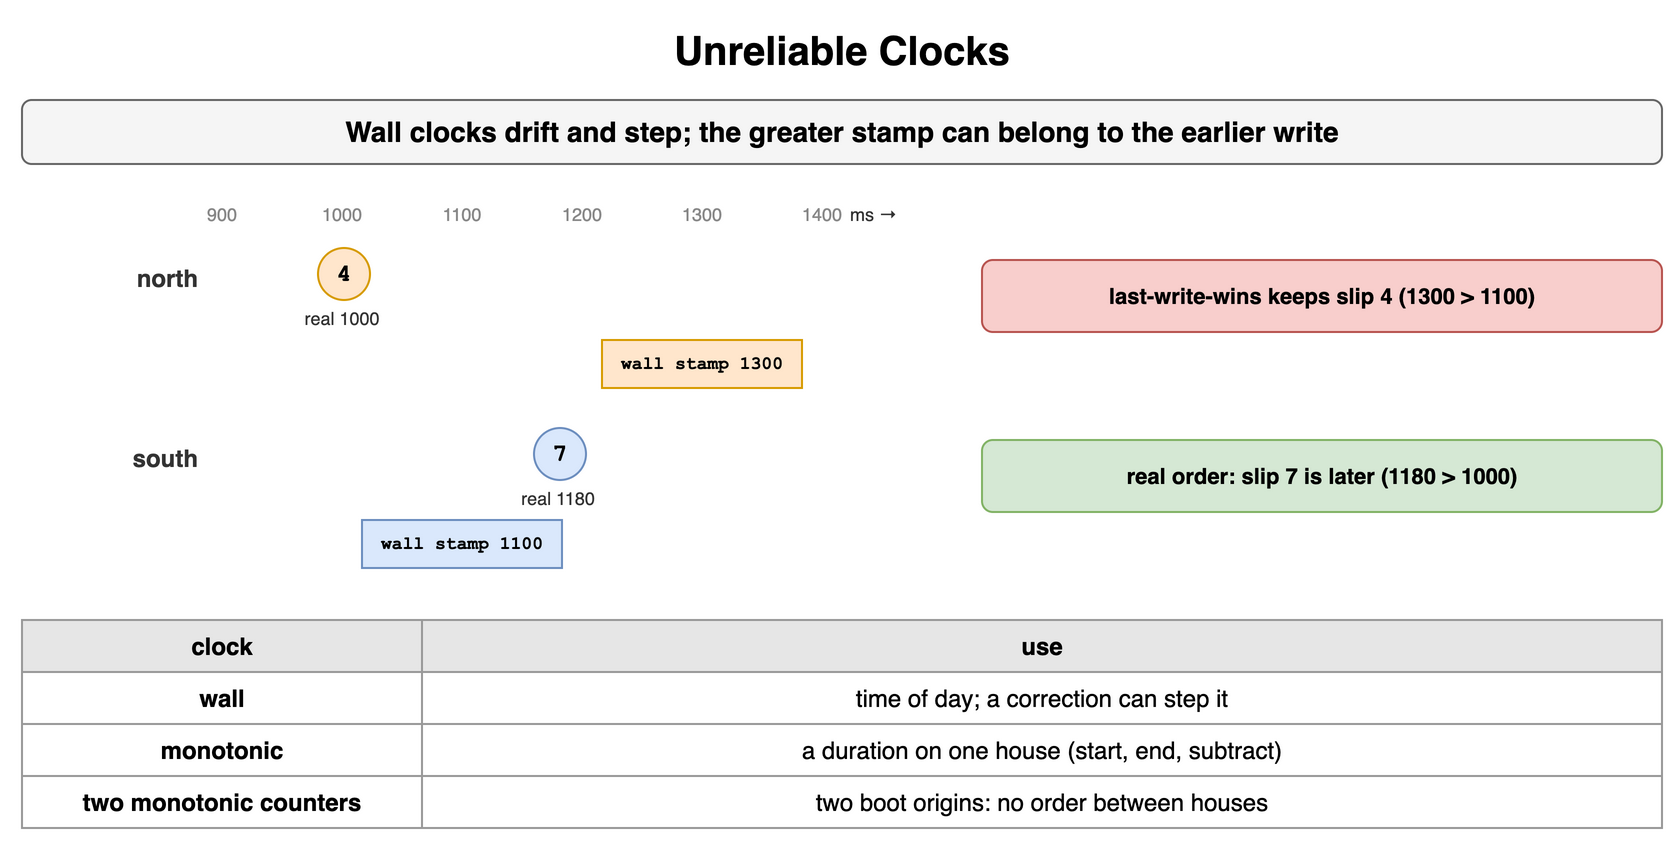

The diagram above was exported from draw.io. Its source (the exported page's mxGraphModel, read from the mxfile embedded in the PNG):
<mxGraphModel dx="900" dy="424" grid="1" gridSize="10" guides="1" tooltips="1" connect="1" arrows="1" fold="1" page="1" pageScale="1" pageWidth="900" pageHeight="424" math="0" shadow="0">
  <root>
    <mxCell id="0" />
    <mxCell id="1" parent="0" />
    <mxCell id="e1" value="Unreliable Clocks" style="text;html=1;align=center;verticalAlign=middle;whiteSpace=wrap;fontSize=20;fontStyle=1;" vertex="1" parent="1">
      <mxGeometry x="40" y="10" width="820" height="30" as="geometry" />
    </mxCell>
    <mxCell id="e2" value="Wall clocks drift and step; the greater stamp can belong to the earlier write" style="rounded=1;whiteSpace=wrap;html=1;fillColor=#f5f5f5;strokeColor=#666666;fontStyle=1;fontSize=14;" vertex="1" parent="1">
      <mxGeometry x="40" y="50" width="820" height="32" as="geometry" />
    </mxCell>
    <mxCell id="e3" value="900" style="text;html=1;whiteSpace=wrap;fontSize=11;align=center;verticalAlign=middle;fontSize=9;fontColor=#888;" vertex="1" parent="1">
      <mxGeometry x="125.0" y="100" width="30" height="14" as="geometry" />
    </mxCell>
    <mxCell id="e4" value="1000" style="text;html=1;whiteSpace=wrap;fontSize=11;align=center;verticalAlign=middle;fontSize=9;fontColor=#888;" vertex="1" parent="1">
      <mxGeometry x="185.0" y="100" width="30" height="14" as="geometry" />
    </mxCell>
    <mxCell id="e5" value="1100" style="text;html=1;whiteSpace=wrap;fontSize=11;align=center;verticalAlign=middle;fontSize=9;fontColor=#888;" vertex="1" parent="1">
      <mxGeometry x="245.0" y="100" width="30" height="14" as="geometry" />
    </mxCell>
    <mxCell id="e6" value="1200" style="text;html=1;whiteSpace=wrap;fontSize=11;align=center;verticalAlign=middle;fontSize=9;fontColor=#888;" vertex="1" parent="1">
      <mxGeometry x="305.0" y="100" width="30" height="14" as="geometry" />
    </mxCell>
    <mxCell id="e7" value="1300" style="text;html=1;whiteSpace=wrap;fontSize=11;align=center;verticalAlign=middle;fontSize=9;fontColor=#888;" vertex="1" parent="1">
      <mxGeometry x="365.0" y="100" width="30" height="14" as="geometry" />
    </mxCell>
    <mxCell id="e8" value="1400" style="text;html=1;whiteSpace=wrap;fontSize=11;align=center;verticalAlign=middle;fontSize=9;fontColor=#888;" vertex="1" parent="1">
      <mxGeometry x="425.0" y="100" width="30" height="14" as="geometry" />
    </mxCell>
    <mxCell id="e9" value="north" style="text;html=1;whiteSpace=wrap;fontSize=11;align=right;verticalAlign=middle;fontSize=12;fontColor=#333333;fontStyle=1;" vertex="1" parent="1">
      <mxGeometry x="40" y="124" width="90" height="30" as="geometry" />
    </mxCell>
    <mxCell id="e10" value="4" style="ellipse;whiteSpace=wrap;html=1;fontStyle=1;fontSize=12;fontFamily=Courier New;fillColor=#ffe6cc;strokeColor=#d79b00;" vertex="1" parent="1">
      <mxGeometry x="188.0" y="124" width="26" height="26" as="geometry" />
    </mxCell>
    <mxCell id="e11" value="real 1000" style="text;html=1;whiteSpace=wrap;fontSize=11;align=center;verticalAlign=middle;fontSize=9;fontColor=#333333;" vertex="1" parent="1">
      <mxGeometry x="170.0" y="152" width="60" height="14" as="geometry" />
    </mxCell>
    <mxCell id="e12" value="wall stamp 1300" style="rounded=0;whiteSpace=wrap;html=1;fontFamily=Courier New;fontStyle=1;fontSize=13;fillColor=#ffe6cc;strokeColor=#d79b00;fontSize=9;" vertex="1" parent="1">
      <mxGeometry x="330.0" y="170" width="100" height="24" as="geometry" />
    </mxCell>
    <mxCell id="e13" value="south" style="text;html=1;whiteSpace=wrap;fontSize=11;align=right;verticalAlign=middle;fontSize=12;fontColor=#333333;fontStyle=1;" vertex="1" parent="1">
      <mxGeometry x="40" y="214" width="90" height="30" as="geometry" />
    </mxCell>
    <mxCell id="e14" value="7" style="ellipse;whiteSpace=wrap;html=1;fontStyle=1;fontSize=12;fontFamily=Courier New;fillColor=#dae8fc;strokeColor=#6c8ebf;" vertex="1" parent="1">
      <mxGeometry x="296.0" y="214" width="26" height="26" as="geometry" />
    </mxCell>
    <mxCell id="e15" value="real 1180" style="text;html=1;whiteSpace=wrap;fontSize=11;align=center;verticalAlign=middle;fontSize=9;fontColor=#333333;" vertex="1" parent="1">
      <mxGeometry x="278.0" y="242" width="60" height="14" as="geometry" />
    </mxCell>
    <mxCell id="e16" value="wall stamp 1100" style="rounded=0;whiteSpace=wrap;html=1;fontFamily=Courier New;fontStyle=1;fontSize=13;fillColor=#dae8fc;strokeColor=#6c8ebf;fontSize=9;" vertex="1" parent="1">
      <mxGeometry x="210.0" y="260" width="100" height="24" as="geometry" />
    </mxCell>
    <mxCell id="e17" value="ms →" style="text;html=1;whiteSpace=wrap;fontSize=11;align=left;verticalAlign=middle;fontSize=9;fontColor=#333333;" vertex="1" parent="1">
      <mxGeometry x="452.0" y="100" width="60" height="14" as="geometry" />
    </mxCell>
    <mxCell id="e18" value="last-write-wins keeps slip 4 (1300 &gt; 1100)" style="rounded=1;whiteSpace=wrap;html=1;fillColor=#f8cecc;strokeColor=#b85450;fontSize=11;align=center;fontStyle=1;" vertex="1" parent="1">
      <mxGeometry x="520" y="130" width="340" height="36" as="geometry" />
    </mxCell>
    <mxCell id="e19" value="real order: slip 7 is later (1180 &gt; 1000)" style="rounded=1;whiteSpace=wrap;html=1;fillColor=#d5e8d4;strokeColor=#82b366;fontSize=11;align=center;fontStyle=1;" vertex="1" parent="1">
      <mxGeometry x="520" y="220" width="340" height="36" as="geometry" />
    </mxCell>
    <mxCell id="e20" value="clock" style="whiteSpace=wrap;html=1;fillColor=#e6e6e6;strokeColor=#999999;fontStyle=1;fontSize=12;" vertex="1" parent="1">
      <mxGeometry x="40" y="310" width="200" height="26" as="geometry" />
    </mxCell>
    <mxCell id="e21" value="use" style="whiteSpace=wrap;html=1;fillColor=#e6e6e6;strokeColor=#999999;fontStyle=1;fontSize=12;" vertex="1" parent="1">
      <mxGeometry x="240" y="310" width="620" height="26" as="geometry" />
    </mxCell>
    <mxCell id="e22" value="wall" style="whiteSpace=wrap;html=1;strokeColor=#999999;fontSize=12;fillColor=#ffffff;fontStyle=1;" vertex="1" parent="1">
      <mxGeometry x="40" y="336" width="200" height="26" as="geometry" />
    </mxCell>
    <mxCell id="e23" value="time of day; a correction can step it" style="whiteSpace=wrap;html=1;strokeColor=#999999;fontSize=12;fillColor=#ffffff;" vertex="1" parent="1">
      <mxGeometry x="240" y="336" width="620" height="26" as="geometry" />
    </mxCell>
    <mxCell id="e24" value="monotonic" style="whiteSpace=wrap;html=1;strokeColor=#999999;fontSize=12;fillColor=#ffffff;fontStyle=1;" vertex="1" parent="1">
      <mxGeometry x="40" y="362" width="200" height="26" as="geometry" />
    </mxCell>
    <mxCell id="e25" value="a duration on one house (start, end, subtract)" style="whiteSpace=wrap;html=1;strokeColor=#999999;fontSize=12;fillColor=#ffffff;" vertex="1" parent="1">
      <mxGeometry x="240" y="362" width="620" height="26" as="geometry" />
    </mxCell>
    <mxCell id="e26" value="two monotonic counters" style="whiteSpace=wrap;html=1;strokeColor=#999999;fontSize=12;fillColor=#ffffff;fontStyle=1;" vertex="1" parent="1">
      <mxGeometry x="40" y="388" width="200" height="26" as="geometry" />
    </mxCell>
    <mxCell id="e27" value="two boot origins: no order between houses" style="whiteSpace=wrap;html=1;strokeColor=#999999;fontSize=12;fillColor=#ffffff;" vertex="1" parent="1">
      <mxGeometry x="240" y="388" width="620" height="26" as="geometry" />
    </mxCell>
  </root>
</mxGraphModel>